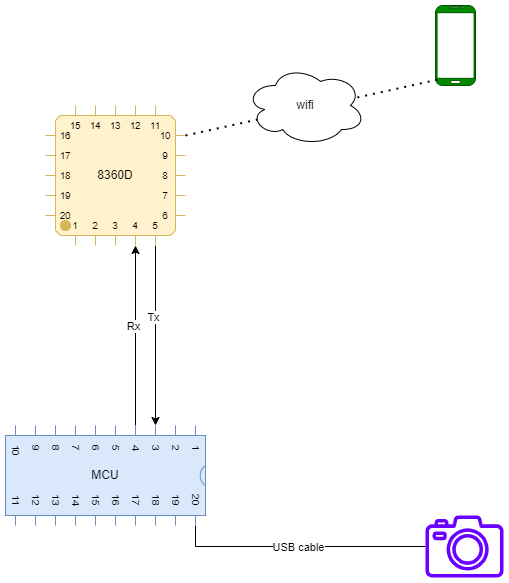

The diagram above was exported from draw.io. Its source (the exported page's mxGraphModel, read from the mxfile embedded in the PNG):
<mxGraphModel dx="1098" dy="828" grid="1" gridSize="10" guides="1" tooltips="1" connect="1" arrows="1" fold="1" page="1" pageScale="1" pageWidth="827" pageHeight="1169" math="0" shadow="0">
  <root>
    <mxCell id="0" />
    <mxCell id="1" parent="0" />
    <mxCell id="2gCpaDRh7J49Tmy7MgTe-2" value="" style="verticalLabelPosition=bottom;verticalAlign=top;html=1;shadow=0;dashed=0;strokeWidth=1;shape=mxgraph.android.phone2;strokeColor=#005700;fillColor=#008a00;fontColor=#ffffff;" vertex="1" parent="1">
      <mxGeometry x="490" y="190" width="40" height="80" as="geometry" />
    </mxCell>
    <mxCell id="2gCpaDRh7J49Tmy7MgTe-8" style="edgeStyle=orthogonalEdgeStyle;rounded=0;orthogonalLoop=1;jettySize=auto;html=1;exitX=0;exitY=1;exitDx=110;exitDy=0;exitPerimeter=0;entryX=0;entryY=0;entryDx=0;entryDy=50;entryPerimeter=0;" edge="1" parent="1" source="2gCpaDRh7J49Tmy7MgTe-4" target="2gCpaDRh7J49Tmy7MgTe-5">
      <mxGeometry relative="1" as="geometry" />
    </mxCell>
    <mxCell id="2gCpaDRh7J49Tmy7MgTe-10" value="Tx" style="edgeLabel;html=1;align=center;verticalAlign=middle;resizable=0;points=[];" vertex="1" connectable="0" parent="2gCpaDRh7J49Tmy7MgTe-8">
      <mxGeometry x="-0.2111" y="-3" relative="1" as="geometry">
        <mxPoint as="offset" />
      </mxGeometry>
    </mxCell>
    <mxCell id="2gCpaDRh7J49Tmy7MgTe-4" value="8360D" style="shadow=0;dashed=0;align=center;html=1;strokeWidth=1;shape=mxgraph.electrical.logic_gates.qfp_ic;whiteSpace=wrap;labelNames=a,b,c,d,e,f,g,h,i,j,k,l,m,n,o,p,q,r,s,t,u,v,w,x,y,z,a1,b1,c1,d1,e1,f1,g1,h1,i1,j1,k1,l1,m1,n1;fillColor=#fff2cc;strokeColor=#d6b656;" vertex="1" parent="1">
      <mxGeometry x="100" y="290" width="140" height="140" as="geometry" />
    </mxCell>
    <mxCell id="2gCpaDRh7J49Tmy7MgTe-9" style="edgeStyle=orthogonalEdgeStyle;rounded=0;orthogonalLoop=1;jettySize=auto;html=1;exitX=0;exitY=0;exitDx=0;exitDy=70;exitPerimeter=0;entryX=0;entryY=1;entryDx=90;entryDy=0;entryPerimeter=0;" edge="1" parent="1" source="2gCpaDRh7J49Tmy7MgTe-5" target="2gCpaDRh7J49Tmy7MgTe-4">
      <mxGeometry relative="1" as="geometry" />
    </mxCell>
    <mxCell id="2gCpaDRh7J49Tmy7MgTe-11" value="Rx" style="edgeLabel;html=1;align=center;verticalAlign=middle;resizable=0;points=[];" vertex="1" connectable="0" parent="2gCpaDRh7J49Tmy7MgTe-9">
      <mxGeometry x="0.1111" y="3" relative="1" as="geometry">
        <mxPoint as="offset" />
      </mxGeometry>
    </mxCell>
    <mxCell id="2gCpaDRh7J49Tmy7MgTe-14" style="edgeStyle=orthogonalEdgeStyle;rounded=0;orthogonalLoop=1;jettySize=auto;html=1;exitX=1;exitY=0;exitDx=0;exitDy=10;exitPerimeter=0;endArrow=none;endFill=0;" edge="1" parent="1" source="2gCpaDRh7J49Tmy7MgTe-5" target="2gCpaDRh7J49Tmy7MgTe-12">
      <mxGeometry relative="1" as="geometry" />
    </mxCell>
    <mxCell id="2gCpaDRh7J49Tmy7MgTe-15" value="USB cable" style="edgeLabel;html=1;align=center;verticalAlign=middle;resizable=0;points=[];" vertex="1" connectable="0" parent="2gCpaDRh7J49Tmy7MgTe-14">
      <mxGeometry x="-0.0188" relative="1" as="geometry">
        <mxPoint as="offset" />
      </mxGeometry>
    </mxCell>
    <mxCell id="2gCpaDRh7J49Tmy7MgTe-5" value="MCU" style="shadow=0;dashed=0;align=center;html=1;strokeWidth=1;shape=mxgraph.electrical.logic_gates.dual_inline_ic;labelNames=a,b,c,d,e,f,g,h,i,j,k,l,m,n,o,p,q,r,s,t;whiteSpace=wrap;direction=south;fillColor=#dae8fc;strokeColor=#6c8ebf;" vertex="1" parent="1">
      <mxGeometry x="60" y="610" width="200" height="100" as="geometry" />
    </mxCell>
    <mxCell id="2gCpaDRh7J49Tmy7MgTe-12" value="" style="sketch=0;outlineConnect=0;fontColor=#ffffff;fillColor=#6a00ff;strokeColor=#3700CC;dashed=0;verticalLabelPosition=bottom;verticalAlign=top;align=center;html=1;fontSize=12;fontStyle=0;aspect=fixed;pointerEvents=1;shape=mxgraph.aws4.camera2;" vertex="1" parent="1">
      <mxGeometry x="480" y="700" width="78" height="62" as="geometry" />
    </mxCell>
    <mxCell id="2gCpaDRh7J49Tmy7MgTe-17" value="" style="endArrow=none;dashed=1;html=1;dashPattern=1 3;strokeWidth=2;rounded=0;entryX=0.075;entryY=0.925;entryDx=0;entryDy=0;entryPerimeter=0;" edge="1" parent="1" target="2gCpaDRh7J49Tmy7MgTe-2">
      <mxGeometry width="50" height="50" relative="1" as="geometry">
        <mxPoint x="240" y="320" as="sourcePoint" />
        <mxPoint x="290" y="270" as="targetPoint" />
      </mxGeometry>
    </mxCell>
    <mxCell id="2gCpaDRh7J49Tmy7MgTe-16" value="wifi" style="ellipse;shape=cloud;whiteSpace=wrap;html=1;" vertex="1" parent="1">
      <mxGeometry x="300" y="250" width="120" height="80" as="geometry" />
    </mxCell>
  </root>
</mxGraphModel>